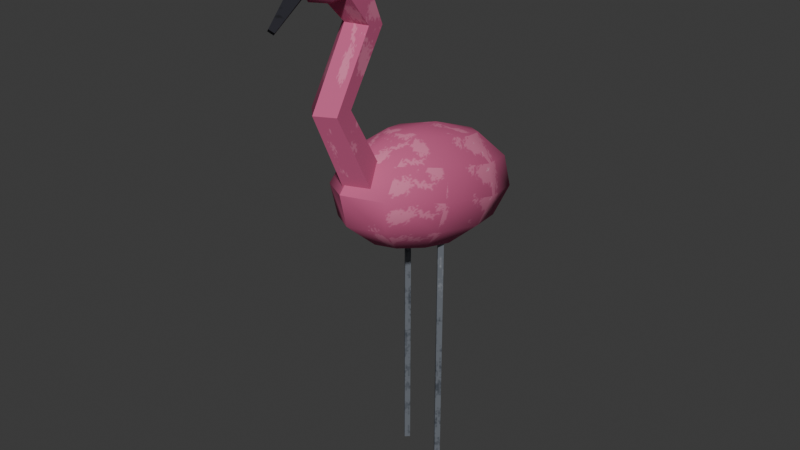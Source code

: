 # Source: lawn_flamingo.blend  (saved by Blender 5.2.45; exported with 4.5.12 LTS)
import bpy
from mathutils import Matrix  # noqa: F401  (used for matrix-valued properties, if any)

bpy.ops.wm.read_factory_settings(use_empty=True)
scene = bpy.context.scene
scene.name = 'Scene'

# ---- collections
col_lawn_flamingo = bpy.data.collections.new('lawn_flamingo'); scene.collection.children.link(col_lawn_flamingo)

# ---- images (referenced by path relative to the original .blend; pixels are not part of the script)
import os
ASSET_DIR = os.environ.get("B2B_ASSET_DIR", "")  # directory of the original .blend (textures are referenced by path, not embedded)
HERE = os.path.dirname(os.path.abspath(__file__))  # packed textures are extracted next to this script under _unpacked/

def load_image(name, relpath, width, height, colorspace="sRGB"):
    """Load a texture the original file referenced (path relative to the .blend, or extracted next to this script)."""
    p = next((c for c in (os.path.join(HERE, relpath), os.path.join(ASSET_DIR, relpath)) if relpath and os.path.exists(c)), "")
    if p:
        img = bpy.data.images.load(p, check_existing=True)
        img.name = name
    else:  # same state as the original file: an image datablock whose file is absent (Cycles renders it pink)
        img = bpy.data.images.new(name, width, height)
        img.source = "FILE"
        img.filepath = "//" + (relpath or name)
    img.colorspace_settings.name = colorspace
    return img
img_env_metal = load_image('env_metal', '_unpacked/metal.280f24eb.png', 512, 512, 'sRGB')
img_env_paint_atlas = load_image('env_paint_atlas', '_unpacked/paint_atlas.7539c6ec.png', 512, 512, 'sRGB')

# ---- materials (node trees are filled in below, after node groups)
mat_env_metal = bpy.data.materials.new('Env_Metal')
mat_env_metal.diffuse_color = (0.3231, 0.3515, 0.3916, 1.0)
mat_env_metal.roughness = 0.45
mat_env_metal.metallic = 0.5
mat_env_paint = bpy.data.materials.new('Env_Paint')
mat_env_paint.diffuse_color = (0.4342, 0.4342, 0.4342, 1.0)
mat_env_paint.roughness = 0.9

# ---- material node trees
mat_env_metal.use_nodes = True; mat_env_metal.node_tree.nodes.clear()
_N = mat_env_metal.node_tree.nodes; _L = mat_env_metal.node_tree.links
n0 = _N.new('ShaderNodeBsdfPrincipled'); n0.name = 'Principled BSDF'; n0.location = (-200, 100)
n0.inputs[1].default_value = 0.5
n0.inputs[2].default_value = 0.45
n0.inputs[10].default_value = 0.005
n0.inputs[13].default_value = 0.25
n1 = _N.new('ShaderNodeOutputMaterial'); n1.name = 'Material Output'; n1.location = (200, 100)
n2 = _N.new('ShaderNodeTexImage'); n2.name = 'Image Texture'; n2.location = (-400, 200)
n2.image = img_env_metal
_L.new(n0.outputs[0], n1.inputs[0])
_L.new(n2.outputs[0], n0.inputs[0])
n1.is_active_output = True
mat_env_paint.use_nodes = True; mat_env_paint.node_tree.nodes.clear()
_N = mat_env_paint.node_tree.nodes; _L = mat_env_paint.node_tree.links
n0 = _N.new('ShaderNodeBsdfPrincipled'); n0.name = 'Principled BSDF'; n0.location = (-200, 100)
n0.inputs[2].default_value = 0.9
n0.inputs[10].default_value = 0.005
n0.inputs[13].default_value = 0.25
n1 = _N.new('ShaderNodeOutputMaterial'); n1.name = 'Material Output'; n1.location = (200, 100)
n2 = _N.new('ShaderNodeTexImage'); n2.name = 'Image Texture'; n2.location = (-400, 200)
n2.image = img_env_paint_atlas
_L.new(n0.outputs[0], n1.inputs[0])
_L.new(n2.outputs[0], n0.inputs[0])
n1.is_active_output = True

# ---- world
world_world = bpy.data.worlds.new('World'); scene.world = world_world
world_world.use_nodes = True; world_world.node_tree.nodes.clear()
_N = world_world.node_tree.nodes; _L = world_world.node_tree.links
n0 = _N.new('ShaderNodeOutputWorld'); n0.name = 'World Output'; n0.location = (200, 100)
n1 = _N.new('ShaderNodeBackground'); n1.name = 'Background'; n1.location = (-200, 100)
n1.inputs[0].default_value = (0.05088, 0.05088, 0.05088, 1.0)
_L.new(n1.outputs[0], n0.inputs[0])
n0.is_active_output = True
world_world.color = (0.05088, 0.05088, 0.05088)
world_world.sun_shadow_jitter_overblur = 0.0

# ---- meshes
me_prop = bpy.data.meshes.new('Prop')
me_prop.from_pydata([(0.0, 0.08106, 0.7159), (0.0, 0.1928, 0.6693), (-0.048, 0.05, 0.5), (0.0, 0.2818, 0.5379), (0.0, -0.1405, 1.072), (0.0, 0.139, 0.4686), (0.0, 0.01894, 0.4841), (0.0, -0.19, 1.085), (0.03233, 0.1707, 0.6753), (0.05599, 0.228, 0.6144), (0.06466, 0.2375, 0.5497), (0.05599, 0.1969, 0.4985), (0.03233, 0.1169, 0.4745), (0.0, -0.16, 1.02), (0.0, -0.12, 0.66), (0.05231, 0.1127, 0.6908), (0.0906, 0.1276, 0.6413), (0.1046, 0.1216, 0.5808), (0.0906, 0.09651, 0.5254), (0.05231, 0.05892, 0.49), (0.03256, -0.1802, 1.008), (-0.01204, -0.1931, 1.001), (0.05231, 0.04108, 0.71), (0.0906, 0.00349, 0.6746), (0.1046, -0.02164, 0.6192), (0.0906, -0.02757, 0.5587), (0.05231, -0.01272, 0.5092), (-0.04, -0.1603, 1.02), (-0.01268, -0.1271, 1.039), (0.03233, -0.01688, 0.7255), (0.05599, -0.09689, 0.7015), (0.06466, -0.1375, 0.6503), (0.05599, -0.128, 0.5856), (0.03233, -0.07067, 0.5247), (0.03216, -0.1394, 1.032), (0.03103, -0.1359, 0.9532), (3.278e-09, -0.03901, 0.7314), (3.278e-09, -0.1352, 0.7118), (6.557e-09, -0.1818, 0.6621), (3.278e-09, -0.1663, 0.5958), (3.278e-09, -0.09281, 0.5307), (-0.005814, -0.1538, 0.9568), (-0.03462, -0.125, 0.951), (-0.03233, -0.01688, 0.7255), (-0.05599, -0.09689, 0.7015), (-0.06466, -0.1375, 0.6503), (-0.05599, -0.128, 0.5856), (-0.03233, -0.07067, 0.5247), (-0.01558, -0.08927, 0.9439), (0.02499, -0.09597, 0.9452), (-0.05231, 0.04108, 0.71), (-0.0906, 0.00349, 0.6746), (-0.1046, -0.02164, 0.6192), (-0.0906, -0.02757, 0.5587), (-0.05231, -0.01272, 0.5092), (0.03119, -0.2159, 0.82), (-0.005475, -0.2346, 0.82), (-0.05231, 0.1127, 0.6908), (-0.0906, 0.1276, 0.6413), (-0.1046, 0.1216, 0.5808), (-0.0906, 0.09651, 0.5254), (-0.05231, 0.05892, 0.49), (-0.03457, -0.2055, 0.82), (-0.01589, -0.1688, 0.82), (-0.03233, 0.1707, 0.6753), (-0.05599, 0.228, 0.6144), (-0.06466, 0.2375, 0.5497), (-0.05599, 0.1969, 0.4985), (-0.03233, 0.1169, 0.4745), (0.02475, -0.1753, 0.82), (0.0366, -0.1344, 0.6528), (-0.004049, -0.1556, 0.6422), (-3.278e-09, 0.2663, 0.6042), (-0.0391, -0.1276, 0.6562), (-3.278e-09, 0.2352, 0.4882), (-0.02011, -0.08908, 0.6755), (0.02667, -0.09333, 0.6733), (0.0, -0.1405, 1.008), (0.0, -0.19, 0.995), (0.03897, -0.155, 1.04), (0.02756, -0.1653, 1.072), (-0.04, 0.042, 0.5), (0.02756, -0.1653, 1.008), (-0.032, 0.05, 0.5), (0.03897, -0.225, 1.04), (0.02756, -0.2147, 1.072), (-0.04, 0.058, 0.5), (0.02756, -0.2147, 1.008), (-0.04, 0.05, 0.5), (-6.706e-09, -0.26, 1.04), (-6.706e-09, -0.2395, 1.072), (0.0, -0.32, 0.98), (-6.706e-09, -0.2395, 1.008), (-1.47e-18, -0.3148, 0.9739), (-0.03897, -0.225, 1.04), (-0.02756, -0.2147, 1.072), (-0.008, -0.32, 0.98), (-0.02756, -0.2147, 1.008), (4.899e-19, -0.3252, 0.9861), (-0.03897, -0.155, 1.04), (-0.02756, -0.1653, 1.072), (0.008, -0.32, 0.98), (-0.02756, -0.1653, 1.008), (-3.674e-18, -0.237, 1.025), (1.341e-08, -0.12, 1.04), (-0.02, -0.25, 1.04), (1.225e-18, -0.263, 1.055), (0.02, -0.25, 1.04), (0.0, -0.25, 1.04), (-0.04, 0.058, 3.03e-08), (-0.032, 0.05, 2.931e-08), (-0.04, 0.042, 2.931e-08), (-0.048, 0.05, 3.03e-08), (-0.04, 0.05, 2.98e-08), (0.04, 0.05, 0.5), (0.04, 0.058, 0.5), (0.048, 0.05, 0.5), (0.04, 0.042, 0.5), (0.032, 0.05, 0.5), (0.04, 0.058, 3.03e-08), (0.048, 0.05, 2.931e-08), (0.04, 0.042, 2.931e-08), (0.032, 0.05, 3.03e-08), (0.04, 0.05, 2.98e-08)], [(113, 109), (110, 113), (111, 113), (112, 113), (123, 119), (120, 123), (121, 123), (122, 123)], [(74, 3, 10, 11), (72, 1, 8, 9), (5, 74, 11, 12), (3, 72, 9, 10), (1, 0, 8), (6, 5, 12), (12, 11, 18, 19), (10, 9, 16, 17), (8, 0, 15), (6, 12, 19), (11, 10, 17, 18), (9, 8, 15, 16), (19, 18, 25, 26), (17, 16, 23, 24), (15, 0, 22), (6, 19, 26), (18, 17, 24, 25), (16, 15, 22, 23), (26, 25, 32, 33), (24, 23, 30, 31), (22, 0, 29), (6, 26, 33), (25, 24, 31, 32), (23, 22, 29, 30), (31, 30, 37, 38), (29, 0, 36), (6, 33, 40), (32, 31, 38, 39), (30, 29, 36, 37), (33, 32, 39, 40), (36, 0, 43), (6, 40, 47), (39, 38, 45, 46), (37, 36, 43, 44), (40, 39, 46, 47), (38, 37, 44, 45), (6, 47, 54), (46, 45, 52, 53), (44, 43, 50, 51), (47, 46, 53, 54), (45, 44, 51, 52), (43, 0, 50), (6, 54, 61), (53, 52, 59, 60), (51, 50, 57, 58), (54, 53, 60, 61), (52, 51, 58, 59), (50, 0, 57), (6, 61, 68), (60, 59, 66, 67), (58, 57, 64, 65), (61, 60, 67, 68), (59, 58, 65, 66), (57, 0, 64), (67, 66, 3, 74), (65, 64, 1, 72), (68, 67, 74, 5), (66, 65, 72, 3), (64, 0, 1), (6, 68, 5), (76, 75, 63, 69), (75, 73, 62, 63), (73, 71, 56, 62), (71, 70, 55, 56), (70, 76, 69, 55), (69, 63, 48, 49), (63, 62, 42, 48), (62, 56, 41, 42), (56, 55, 35, 41), (55, 69, 49, 35), (49, 48, 28, 34), (48, 42, 27, 28), (42, 41, 21, 27), (41, 35, 20, 21), (35, 49, 34, 20), (76, 14, 75), (75, 14, 73), (73, 14, 71), (71, 14, 70), (70, 14, 76), (34, 28, 13), (28, 27, 13), (27, 21, 13), (21, 20, 13), (20, 34, 13), (4, 7, 80), (104, 4, 80, 79), (78, 77, 82), (77, 104, 79, 82), (82, 79, 84, 87), (80, 7, 85), (78, 82, 87), (79, 80, 85, 84), (85, 7, 90), (78, 87, 92), (84, 85, 90, 89), (87, 84, 89, 92), (92, 89, 94, 97), (90, 7, 95), (78, 92, 97), (89, 90, 95, 94), (97, 94, 99, 102), (95, 7, 100), (78, 97, 102), (94, 95, 100, 99), (102, 99, 104, 77), (100, 7, 4), (78, 102, 77), (99, 100, 4, 104), (108, 106, 107), (108, 105, 106), (108, 103, 105), (108, 107, 103), (107, 106, 98, 101), (106, 105, 96, 98), (105, 103, 93, 96), (103, 107, 101, 93), (101, 98, 91), (98, 96, 91), (96, 93, 91), (93, 101, 91), (88, 83, 86), (88, 81, 83), (88, 2, 81), (88, 86, 2), (86, 83, 110, 109), (83, 81, 111, 110), (81, 2, 112, 111), (2, 86, 109, 112), (114, 116, 115), (114, 117, 116), (114, 118, 117), (114, 115, 118), (115, 116, 120, 119), (116, 117, 121, 120), (117, 118, 122, 121), (118, 115, 119, 122)])
me_prop.polygons.foreach_set('use_smooth', [True] * 137)
me_prop.polygons.foreach_set('material_index', [1, 1, 1, 1, 1, 1, 1, 1, 1, 1, 1, 1, 1, 1, 1, 1, 1, 1, 1, 1, 1, 1, 1, 1, 1, 1, 1, 1, 1, 1, 1, 1, 1, 1, 1, 1, 1, 1, 1, 1, 1, 1, 1, 1, 1, 1, 1, 1, 1, 1, 1, 1, 1, 1, 1, 1, 1, 1, 1, 1, 1, 1, 1, 1, 1, 1, 1, 1, 1, 1, 1, 1, 1, 1, 1, 1, 1, 1, 1, 1, 1, 1, 1, 1, 1, 1, 1, 1, 1, 1, 1, 1, 1, 1, 1, 1, 1, 1, 1, 1, 1, 1, 1, 1, 1, 1, 1, 1, 1, 1, 1, 1, 1, 1, 1, 1, 1, 1, 1, 1, 1, 0, 0, 0, 0, 0, 0, 0, 0, 0, 0, 0, 0, 0, 0, 0, 0])
_k = set([(2, 81), (2, 86), (2, 112), (3, 10), (3, 66), (3, 72), (3, 74), (4, 104), (20, 21), (20, 34), (20, 35), (21, 27), (21, 41), (27, 28), (27, 42), (28, 34), (28, 48), (31, 38), (34, 49), (35, 41), (35, 55), (37, 38), (38, 39), (38, 45), (41, 42), (41, 56), (42, 62), (48, 49), (48, 63), (49, 69), (55, 56), (55, 70), (56, 71), (62, 73), (63, 69), (63, 75), (69, 76), (70, 71), (70, 76), (71, 73), (73, 75), (75, 76), (77, 104), (79, 104), (81, 83), (81, 111), (83, 86), (83, 110), (84, 89), (86, 109), (89, 90), (89, 92), (89, 94), (93, 96), (93, 101), (93, 103), (96, 98), (96, 105), (98, 101), (98, 106), (99, 104), (101, 107), (103, 105), (103, 107), (105, 106), (106, 107), (109, 110), (109, 112), (109, 113), (110, 111), (110, 113), (111, 112), (111, 113), (112, 113), (115, 116), (115, 118), (115, 119), (116, 117), (116, 120), (117, 118), (117, 121), (118, 122), (119, 120), (119, 122), (119, 123), (120, 121), (120, 123), (121, 122), (121, 123), (122, 123)])
me_prop.attributes.new('sharp_edge', 'BOOLEAN', 'EDGE').data.foreach_set('value', [ (min(e.vertices), max(e.vertices)) in _k for e in me_prop.edges])
_uv = me_prop.uv_layers.new(name='Float2')
_uv.uv.foreach_set('vector', [0.6288, 3.278e-09, 0.7236, 0.0, 0.7462, -0.06466, 0.6484, -0.05599, 0.6288, -0.2663, 0.6288, -0.1928, 0.6966, -0.1707, 0.7462, -0.228, 0.7462, 0.139, 0.7462, 0.2352, 0.6288, 0.1969, 0.6784, 0.1169, 0.7462, 0.5379, 0.7462, 0.6042, 0.6445, 0.6144, 0.6288, 0.5497, 0.6288, -0.1928, 0.6288, -0.08106, 0.7462, -0.1707, 0.6288, 0.01894, 0.6288, 0.139, 0.7462, 0.1169, 0.7462, 0.1169, 0.6985, 0.1969, 0.6288, 0.09651, 0.706, 0.05892, 0.6288, 0.2375, 0.7117, 0.228, 0.7462, 0.1276, 0.6686, 0.1216, 0.7014, -0.1707, 0.6288, -0.08106, 0.7462, -0.1127, 0.7462, 0.01894, 0.6736, 0.1169, 0.6288, 0.05892, 0.6288, 0.1969, 0.7019, 0.2375, 0.7462, 0.1216, 0.6672, 0.09651, 0.6288, 0.228, 0.7224, 0.1707, 0.7462, 0.1127, 0.6701, 0.1276, 0.6288, 0.05892, 0.6893, 0.09651, 0.7462, -0.02757, 0.6616, -0.01272, 0.6288, 0.1216, 0.7046, 0.1276, 0.7462, 0.00349, 0.6769, -0.02164, 0.6288, 0.1127, 0.7462, 0.08106, 0.6288, 0.04108, 0.7462, 0.01894, 0.6288, 0.05892, 0.6288, -0.01272, 0.6288, 0.09651, 0.6981, 0.1216, 0.7462, -0.02164, 0.6704, -0.02757, 0.6288, 0.1276, 0.7134, 0.1127, 0.7462, 0.04108, 0.6857, 0.00349, 0.6288, -0.01272, 0.7049, -0.02757, 0.7462, -0.128, 0.6526, -0.07067, 0.6288, -0.02164, 0.7078, 0.00349, 0.7462, -0.09689, 0.6731, -0.1375, 0.6288, 0.04108, 0.7462, 0.08106, 0.6736, -0.01688, 0.6288, 0.01894, 0.7462, -0.01272, 0.7014, -0.07067, 0.6288, -0.02757, 0.7064, -0.02164, 0.7462, -0.1375, 0.6633, -0.128, 0.6288, 0.00349, 0.706, 0.04108, 0.7462, -0.01688, 0.6985, -0.09689, 0.6288, 0.06466, 0.7266, 0.05599, 0.7462, 3.278e-09, 0.6514, 6.557e-09, 0.7462, -0.01688, 0.6288, 0.08106, 0.6288, -0.03901, 0.6288, 0.01894, 0.7462, -0.07067, 0.6288, -0.09281, 0.7305, 0.5856, 0.7462, 0.6503, 0.6288, 0.6621, 0.6288, 0.5958, 0.6288, -0.09689, 0.6784, -0.01688, 0.7462, -0.03901, 0.7462, -0.1352, 0.6966, -0.07067, 0.7462, -0.128, 0.6288, -0.1663, 0.6288, -0.09281, 0.7462, -0.03901, 0.7462, 0.08106, 0.6288, -0.01688, 0.7462, 0.01894, 0.7462, -0.09281, 0.6288, -0.07067, 0.7462, 0.5958, 0.7462, 0.6621, 0.6288, 0.6503, 0.6445, 0.5856, 0.7462, -0.1352, 0.7462, -0.03901, 0.6784, -0.01688, 0.6288, -0.09689, 0.7462, -0.09281, 0.7462, -0.1663, 0.6288, -0.128, 0.6784, -0.07067, 0.6514, 6.557e-09, 0.7462, 3.278e-09, 0.7266, -0.05599, 0.6288, -0.06466, 0.7462, 0.01894, 0.6736, -0.07067, 0.6288, -0.01272, 0.6633, 0.128, 0.7462, 0.1375, 0.7064, 0.02164, 0.6288, 0.02757, 0.6985, -0.09689, 0.7462, -0.01688, 0.706, 0.04108, 0.6288, 0.00349, 0.6526, 0.07067, 0.7462, 0.128, 0.7049, 0.02757, 0.6288, 0.01272, 0.6731, 0.1375, 0.7462, 0.09689, 0.7078, -0.00349, 0.6288, 0.02164, 0.6736, -0.01688, 0.7462, 0.08106, 0.6288, 0.04108, 0.7462, 0.01894, 0.6288, -0.01272, 0.6288, 0.05892, 0.6704, 0.02757, 0.7462, 0.02164, 0.6981, -0.1216, 0.6288, -0.09651, 0.6857, -0.00349, 0.7462, -0.04108, 0.7134, -0.1127, 0.6288, -0.1276, 0.6616, 0.01272, 0.7462, 0.02757, 0.6893, -0.09651, 0.6288, -0.05892, 0.6769, 0.02164, 0.7462, -0.00349, 0.7046, -0.1276, 0.6288, -0.1216, 0.6288, 0.04108, 0.7462, 0.08106, 0.6288, 0.1127, 0.7462, 0.01894, 0.6288, 0.05892, 0.6736, 0.1169, 0.6672, -0.09651, 0.7462, -0.1216, 0.7019, -0.2375, 0.6288, -0.1969, 0.6701, -0.1276, 0.7462, -0.1127, 0.7224, -0.1707, 0.6288, -0.228, 0.706, 0.05892, 0.6288, 0.09651, 0.6985, 0.1969, 0.7462, 0.1169, 0.6686, -0.1216, 0.7462, -0.1276, 0.7117, -0.228, 0.6288, -0.2375, 0.6288, -0.1127, 0.7462, -0.08106, 0.6736, -0.1707, 0.6484, 0.05599, 0.7462, 0.06466, 0.7236, 0.0, 0.6288, 3.278e-09, 0.6288, -0.228, 0.6784, -0.1707, 0.7462, -0.1928, 0.7462, -0.2663, 0.6784, 0.1169, 0.6288, 0.1969, 0.7462, 0.2352, 0.7462, 0.139, 0.7462, 0.5497, 0.7305, 0.6144, 0.6288, 0.6042, 0.6288, 0.5379, 0.6288, -0.1707, 0.7462, -0.08106, 0.7462, -0.1928, 0.7462, 0.01894, 0.6288, 0.1169, 0.7462, 0.139, 0.6288, 0.6733, 0.7462, 0.6755, 0.7356, 0.82, 0.6336, 0.82, 0.6288, 0.6755, 0.6676, 0.6562, 0.7462, 0.82, 0.7092, 0.82, 0.6288, 0.6562, 0.7462, 0.6422, 0.7415, 0.82, 0.6439, 0.82, 0.6327, 0.6422, 0.7462, 0.6528, 0.7311, 0.82, 0.6288, 0.82, 0.7068, 0.6528, 0.7462, 0.6733, 0.6677, 0.82, 0.6288, 0.82, 0.6294, 0.82, 0.7462, 0.82, 0.7454, 0.9439, 0.6288, 0.9452, 0.7092, 0.82, 0.7462, 0.82, 0.6649, 0.951, 0.6288, 0.9439, 0.715, 0.82, 0.7462, 0.82, 0.6597, 0.9568, 0.6288, 0.951, 0.6298, 0.82, 0.7462, 0.82, 0.7458, 0.9532, 0.6288, 0.9568, 0.6288, 0.82, 0.6686, 0.82, 0.7462, 0.9452, 0.7071, 0.9532, 0.6464, 0.9452, 0.7462, 0.9439, 0.7391, 1.039, 0.6288, 1.032, 0.6288, 0.9439, 0.6879, 0.951, 0.7462, 1.02, 0.6913, 1.039, 0.6288, 0.951, 0.6785, 0.9568, 0.7462, 1.001, 0.6896, 1.02, 0.6452, 0.9568, 0.7422, 0.9532, 0.7462, 1.008, 0.6288, 1.001, 0.6906, 0.9532, 0.7462, 0.9452, 0.6857, 1.032, 0.6288, 1.008, 0.7301, 0.02667, 0.6288, 0.0, 0.7462, -0.02011, 0.7462, -0.02011, 0.6518, 0.0, 0.6288, -0.0391, 0.7213, -0.0391, 0.7462, 0.0, 0.6288, -0.004049, 0.6288, -0.004049, 0.7462, 0.0, 0.6986, 0.0366, 0.7462, -0.1344, 0.6288, -0.12, 0.7144, -0.09333, 0.7024, 0.03216, 0.7462, -0.01268, 0.6288, 0.0, 0.7462, -0.01268, 0.6288, -0.04, 0.6298, 0.0, 0.7452, -0.04, 0.6288, -0.01204, 0.7462, 0.0, 0.6288, -0.01204, 0.6747, 0.03256, 0.7462, 0.0, 0.7462, -0.1802, 0.7448, -0.1394, 0.6288, -0.16, 0.6288, 0.1405, 0.6288, 0.19, 0.7462, 0.1653, 0.6288, -1.341e-08, 0.7462, 0.0, 0.7462, -0.02756, 0.6288, -0.03897, 0.6288, 0.19, 0.6288, 0.1405, 0.7462, 0.1653, 0.6288, 0.0, 0.7462, -1.341e-08, 0.7462, -0.03897, 0.6288, -0.02756, 0.6288, -0.1653, 0.7462, -0.155, 0.7462, -0.225, 0.6288, -0.2147, 0.6288, -0.1653, 0.7462, -0.19, 0.6288, -0.2147, 0.7462, -0.19, 0.6288, -0.1653, 0.6288, -0.2147, 0.6288, -0.155, 0.7462, -0.1653, 0.7462, -0.2147, 0.6288, -0.225, 0.7462, -0.2147, 0.6288, -0.19, 0.6288, -0.2395, 0.6288, -0.19, 0.7462, -0.2147, 0.6288, -0.2395, 0.6288, 0.03897, 0.7462, 0.02756, 0.7462, -6.706e-09, 0.6288, -6.706e-09, 0.6288, 0.02756, 0.7462, 0.03897, 0.7462, -6.706e-09, 0.6288, -6.706e-09, 0.6288, -6.706e-09, 0.7462, -6.706e-09, 0.7462, -0.03897, 0.6288, -0.02756, 0.7462, -0.2395, 0.7462, -0.19, 0.6288, -0.2147, 0.7462, -0.19, 0.7462, -0.2395, 0.6288, -0.2147, 0.6288, -6.706e-09, 0.7462, -6.706e-09, 0.7462, -0.02756, 0.6288, -0.03897, 0.6288, 0.2147, 0.7462, 0.225, 0.7462, 0.155, 0.6288, 0.1653, 0.6288, -0.2147, 0.7462, -0.19, 0.6288, -0.1653, 0.7462, -0.19, 0.6288, -0.2147, 0.6288, -0.1653, 0.6288, 0.225, 0.7462, 0.2147, 0.7462, 0.1653, 0.6288, 0.155, 0.6288, 0.02756, 0.7462, 0.03897, 0.7462, -1.341e-08, 0.6288, 0.0, 0.6288, 0.1653, 0.7462, 0.19, 0.7462, 0.1405, 0.7462, 0.19, 0.6288, 0.1653, 0.7462, 0.1405, 0.6288, 0.03897, 0.7462, 0.02756, 0.7462, 0.0, 0.6288, -1.341e-08, 0.8788, 0.0, 0.9962, -1.225e-18, 0.8788, -0.02, 0.8788, 0.0, 0.8788, 0.02, 0.9962, -1.225e-18, 0.9962, 0.0, 0.8788, 3.674e-18, 0.9962, 0.02, 0.9962, 0.0, 0.9962, -0.02, 0.8788, 3.674e-18, 0.9725, -0.25, 0.9962, -0.263, 0.8882, -0.3252, 0.8788, -0.32, 0.9962, 0.263, 0.9725, 0.25, 0.8788, 0.32, 0.8882, 0.3252, 0.9962, 0.25, 0.9692, 0.237, 0.8788, 0.3148, 0.8896, 0.32, 0.9692, -0.237, 0.9962, -0.25, 0.8896, -0.32, 0.8788, -0.3148, 0.8788, 0.008, 0.9962, 4.899e-19, 0.8788, 0.0, 0.9962, 4.899e-19, 0.8788, -0.008, 0.8788, 0.0, 0.9962, -0.008, 0.8788, -1.47e-18, 0.9962, 0.0, 0.8788, -1.47e-18, 0.9962, 0.008, 0.9962, 0.0, -0.04, 0.05, -0.032, 0.05, -0.04, 0.058, -0.04, 0.05, -0.04, 0.042, -0.032, 0.05, -0.04, 0.05, -0.048, 0.05, -0.04, 0.042, -0.04, 0.05, -0.04, 0.058, -0.048, 0.05, 0.058, 0.5, 0.05, 0.5, 0.05, 2.931e-08, 0.058, 3.03e-08, -0.032, 0.5, -0.04, 0.5, -0.04, 2.931e-08, -0.032, 2.931e-08, -0.04, 0.5, -0.048, 0.5, -0.048, 3.03e-08, -0.04, 2.931e-08, 0.048, 0.5, 0.04, 0.5, 0.04, 3.03e-08, 0.048, 3.03e-08, 0.04, 0.05, 0.048, 0.05, 0.04, 0.058, 0.04, 0.05, 0.04, 0.042, 0.048, 0.05, 0.04, 0.05, 0.032, 0.05, 0.04, 0.042, 0.04, 0.05, 0.04, 0.058, 0.032, 0.05, 0.058, 0.5, 0.05, 0.5, 0.05, 2.931e-08, 0.058, 3.03e-08, 0.048, 0.5, 0.04, 0.5, 0.04, 2.931e-08, 0.048, 2.931e-08, 0.04, 0.5, 0.032, 0.5, 0.032, 3.03e-08, 0.04, 2.931e-08, -0.032, 0.5, -0.04, 0.5, -0.04, 3.03e-08, -0.032, 3.03e-08])
me_prop.materials.append(mat_env_metal)
me_prop.materials.append(mat_env_paint)
me_prop.update()

# ---- objects
ob_lawn_flamingo = bpy.data.objects.new('lawn_flamingo', None)
ob_prop = bpy.data.objects.new('Prop', me_prop)

# ---- transforms, parenting, visibility, modifiers, constraints
ob_lawn_flamingo.location = (0.0, 0.0, 0.0)
ob_lawn_flamingo.empty_display_type = 'ARROWS'
ob_lawn_flamingo.empty_display_size = 0.5
ob_prop.parent = ob_lawn_flamingo
ob_prop.location = (0.0, 0.0, 0.0)

# ---- collection membership
col_lawn_flamingo.objects.link(ob_lawn_flamingo)
col_lawn_flamingo.objects.link(ob_prop)

# ---- scene / render settings (as saved in the file)
scene.frame_start = 1; scene.frame_end = 250; scene.frame_set(1)
scene.render.engine = 'BLENDER_EEVEE_NEXT'
scene.render.bake_bias = 0.0
scene.render.bake_samples = 0
scene.render.compositor_device = 'GPU'
scene.eevee.use_volume_custom_range = False
scene.eevee.fast_gi_thickness_near = 0.1
scene.eevee.fast_gi_thickness_far = 0.0
scene.eevee.ray_tracing_options.screen_trace_thickness = 0.1
bpy.context.view_layer.update()

# ---- added for rendering (the .blend has no active camera and no usable light): camera, sun
cam_auto = bpy.data.cameras.new('AutoCamera')
cam_auto.lens = 50.0
cam_auto.sensor_width = 36.0
cam_auto.clip_end = 1000.0
ob_auto_camera = bpy.data.objects.new('AutoCamera', cam_auto)
scene.collection.objects.link(ob_auto_camera)
ob_auto_camera.location = (1.16648, -1.42146, 1.47568)
ob_auto_camera.rotation_euler = (1.09748, -7.21219e-08, 0.694738)
scene.camera = ob_auto_camera
light_auto_sun = bpy.data.lights.new('AutoSun', 'SUN')
light_auto_sun.energy = 3.0
light_auto_sun.angle = 0.0523599
ob_auto_sun = bpy.data.objects.new('AutoSun', light_auto_sun)
scene.collection.objects.link(ob_auto_sun)
ob_auto_sun.rotation_euler = (0.872665, 0.174533, 0.523599)
bpy.context.view_layer.update()
